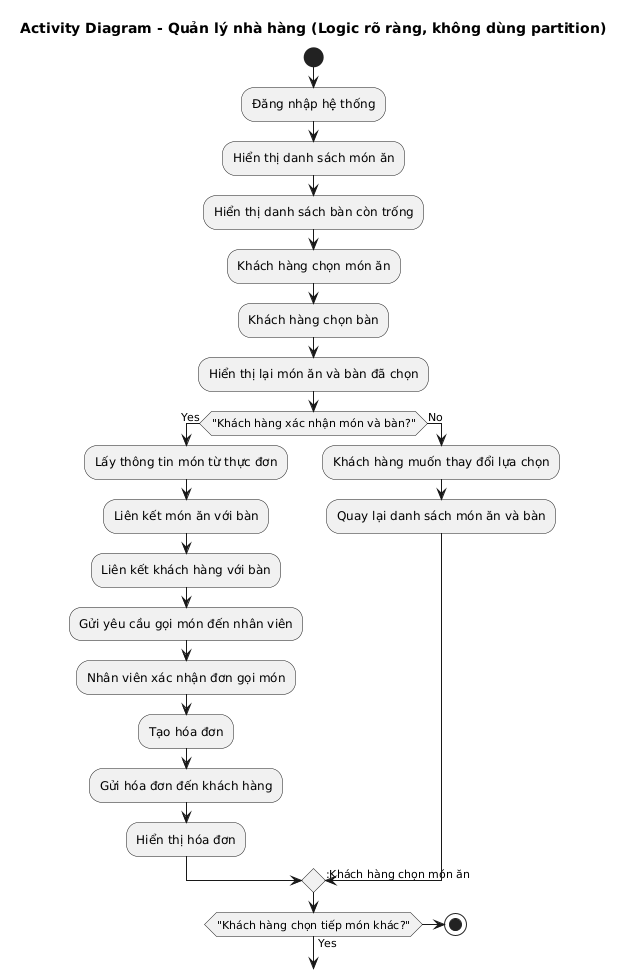

The diagram above was rendered by PlantUML. Its source (embedded in the PNG):
@startuml
title Activity Diagram - Quản lý nhà hàng (Logic rõ ràng, không dùng partition)

start

:Đăng nhập hệ thống;
:Hiển thị danh sách món ăn;
:Hiển thị danh sách bàn còn trống;
:Khách hàng chọn món ăn;
:Khách hàng chọn bàn;
:Hiển thị lại món ăn và bàn đã chọn;

if ("Khách hàng xác nhận món và bàn?") then (Yes)
  :Lấy thông tin món từ thực đơn;
  :Liên kết món ăn với bàn;
  :Liên kết khách hàng với bàn;
  :Gửi yêu cầu gọi món đến nhân viên;
  :Nhân viên xác nhận đơn gọi món;
  :Tạo hóa đơn;
  :Gửi hóa đơn đến khách hàng;
  :Hiển thị hóa đơn;
else (No)
  :Khách hàng muốn thay đổi lựa chọn;
  :Quay lại danh sách món ăn và bàn;
  -> :Khách hàng chọn món ăn;
endif

if ("Khách hàng chọn tiếp món khác?") then (Yes)
  -> :Khách hàng chọn món ăn;
else
  stop
endif
@enduml